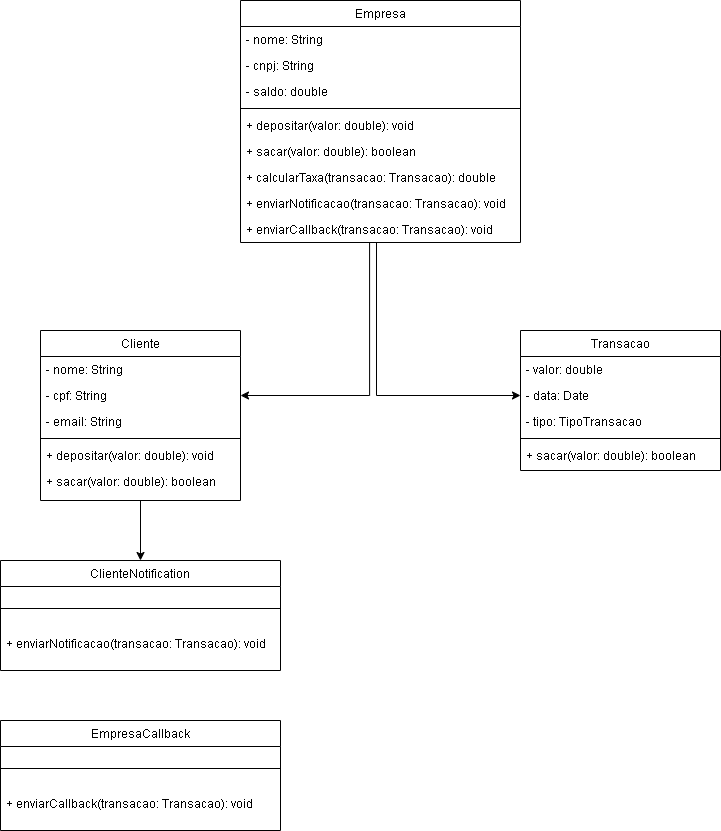

The diagram above was exported from draw.io. Its source (the exported page's mxGraphModel, read from the mxfile embedded in the PNG):
<mxGraphModel dx="874" dy="468" grid="1" gridSize="10" guides="1" tooltips="1" connect="1" arrows="1" fold="1" page="1" pageScale="1" pageWidth="827" pageHeight="1169" math="0" shadow="0">
  <root>
    <mxCell id="WIyWlLk6GJQsqaUBKTNV-0" />
    <mxCell id="WIyWlLk6GJQsqaUBKTNV-1" parent="WIyWlLk6GJQsqaUBKTNV-0" />
    <mxCell id="E2G7vRGsuPRh3cUiqqpN-36" style="edgeStyle=orthogonalEdgeStyle;rounded=0;orthogonalLoop=1;jettySize=auto;html=1;exitX=0.5;exitY=1;exitDx=0;exitDy=0;" edge="1" parent="WIyWlLk6GJQsqaUBKTNV-1" source="zkfFHV4jXpPFQw0GAbJ--17" target="E2G7vRGsuPRh3cUiqqpN-28">
      <mxGeometry relative="1" as="geometry" />
    </mxCell>
    <mxCell id="zkfFHV4jXpPFQw0GAbJ--17" value="Cliente" style="swimlane;fontStyle=0;align=center;verticalAlign=top;childLayout=stackLayout;horizontal=1;startSize=26;horizontalStack=0;resizeParent=1;resizeLast=0;collapsible=1;marginBottom=0;rounded=0;shadow=0;strokeWidth=1;" parent="WIyWlLk6GJQsqaUBKTNV-1" vertex="1">
      <mxGeometry x="140" y="440" width="200" height="170" as="geometry">
        <mxRectangle x="550" y="140" width="160" height="26" as="alternateBounds" />
      </mxGeometry>
    </mxCell>
    <mxCell id="E2G7vRGsuPRh3cUiqqpN-1" value="- nome: String" style="text;align=left;verticalAlign=top;spacingLeft=4;spacingRight=4;overflow=hidden;rotatable=0;points=[[0,0.5],[1,0.5]];portConstraint=eastwest;" vertex="1" parent="zkfFHV4jXpPFQw0GAbJ--17">
      <mxGeometry y="26" width="200" height="26" as="geometry" />
    </mxCell>
    <mxCell id="zkfFHV4jXpPFQw0GAbJ--18" value="- cpf: String" style="text;align=left;verticalAlign=top;spacingLeft=4;spacingRight=4;overflow=hidden;rotatable=0;points=[[0,0.5],[1,0.5]];portConstraint=eastwest;" parent="zkfFHV4jXpPFQw0GAbJ--17" vertex="1">
      <mxGeometry y="52" width="200" height="26" as="geometry" />
    </mxCell>
    <mxCell id="E2G7vRGsuPRh3cUiqqpN-2" value="- email: String" style="text;align=left;verticalAlign=top;spacingLeft=4;spacingRight=4;overflow=hidden;rotatable=0;points=[[0,0.5],[1,0.5]];portConstraint=eastwest;" vertex="1" parent="zkfFHV4jXpPFQw0GAbJ--17">
      <mxGeometry y="78" width="200" height="26" as="geometry" />
    </mxCell>
    <mxCell id="zkfFHV4jXpPFQw0GAbJ--23" value="" style="line;html=1;strokeWidth=1;align=left;verticalAlign=middle;spacingTop=-1;spacingLeft=3;spacingRight=3;rotatable=0;labelPosition=right;points=[];portConstraint=eastwest;" parent="zkfFHV4jXpPFQw0GAbJ--17" vertex="1">
      <mxGeometry y="104" width="200" height="8" as="geometry" />
    </mxCell>
    <mxCell id="zkfFHV4jXpPFQw0GAbJ--24" value=" + depositar(valor: double): void" style="text;align=left;verticalAlign=top;spacingLeft=4;spacingRight=4;overflow=hidden;rotatable=0;points=[[0,0.5],[1,0.5]];portConstraint=eastwest;" parent="zkfFHV4jXpPFQw0GAbJ--17" vertex="1">
      <mxGeometry y="112" width="200" height="26" as="geometry" />
    </mxCell>
    <mxCell id="E2G7vRGsuPRh3cUiqqpN-3" value="+ sacar(valor: double): boolean" style="text;align=left;verticalAlign=top;spacingLeft=4;spacingRight=4;overflow=hidden;rotatable=0;points=[[0,0.5],[1,0.5]];portConstraint=eastwest;" vertex="1" parent="zkfFHV4jXpPFQw0GAbJ--17">
      <mxGeometry y="138" width="200" height="26" as="geometry" />
    </mxCell>
    <mxCell id="E2G7vRGsuPRh3cUiqqpN-4" value="Transacao" style="swimlane;fontStyle=0;align=center;verticalAlign=top;childLayout=stackLayout;horizontal=1;startSize=26;horizontalStack=0;resizeParent=1;resizeLast=0;collapsible=1;marginBottom=0;rounded=0;shadow=0;strokeWidth=1;" vertex="1" parent="WIyWlLk6GJQsqaUBKTNV-1">
      <mxGeometry x="620" y="440" width="200" height="140" as="geometry">
        <mxRectangle x="550" y="140" width="160" height="26" as="alternateBounds" />
      </mxGeometry>
    </mxCell>
    <mxCell id="E2G7vRGsuPRh3cUiqqpN-5" value="- valor: double " style="text;align=left;verticalAlign=top;spacingLeft=4;spacingRight=4;overflow=hidden;rotatable=0;points=[[0,0.5],[1,0.5]];portConstraint=eastwest;" vertex="1" parent="E2G7vRGsuPRh3cUiqqpN-4">
      <mxGeometry y="26" width="200" height="26" as="geometry" />
    </mxCell>
    <mxCell id="E2G7vRGsuPRh3cUiqqpN-6" value="- data: Date" style="text;align=left;verticalAlign=top;spacingLeft=4;spacingRight=4;overflow=hidden;rotatable=0;points=[[0,0.5],[1,0.5]];portConstraint=eastwest;" vertex="1" parent="E2G7vRGsuPRh3cUiqqpN-4">
      <mxGeometry y="52" width="200" height="26" as="geometry" />
    </mxCell>
    <mxCell id="E2G7vRGsuPRh3cUiqqpN-7" value="- tipo: TipoTransacao" style="text;align=left;verticalAlign=top;spacingLeft=4;spacingRight=4;overflow=hidden;rotatable=0;points=[[0,0.5],[1,0.5]];portConstraint=eastwest;" vertex="1" parent="E2G7vRGsuPRh3cUiqqpN-4">
      <mxGeometry y="78" width="200" height="26" as="geometry" />
    </mxCell>
    <mxCell id="E2G7vRGsuPRh3cUiqqpN-8" value="" style="line;html=1;strokeWidth=1;align=left;verticalAlign=middle;spacingTop=-1;spacingLeft=3;spacingRight=3;rotatable=0;labelPosition=right;points=[];portConstraint=eastwest;" vertex="1" parent="E2G7vRGsuPRh3cUiqqpN-4">
      <mxGeometry y="104" width="200" height="8" as="geometry" />
    </mxCell>
    <mxCell id="E2G7vRGsuPRh3cUiqqpN-10" value="+ sacar(valor: double): boolean" style="text;align=left;verticalAlign=top;spacingLeft=4;spacingRight=4;overflow=hidden;rotatable=0;points=[[0,0.5],[1,0.5]];portConstraint=eastwest;" vertex="1" parent="E2G7vRGsuPRh3cUiqqpN-4">
      <mxGeometry y="112" width="200" height="26" as="geometry" />
    </mxCell>
    <mxCell id="E2G7vRGsuPRh3cUiqqpN-11" value="Empresa" style="swimlane;fontStyle=0;align=center;verticalAlign=top;childLayout=stackLayout;horizontal=1;startSize=26;horizontalStack=0;resizeParent=1;resizeLast=0;collapsible=1;marginBottom=0;rounded=0;shadow=0;strokeWidth=1;" vertex="1" parent="WIyWlLk6GJQsqaUBKTNV-1">
      <mxGeometry x="340" y="110" width="280" height="242" as="geometry">
        <mxRectangle x="550" y="140" width="160" height="26" as="alternateBounds" />
      </mxGeometry>
    </mxCell>
    <mxCell id="E2G7vRGsuPRh3cUiqqpN-12" value="- nome: String " style="text;align=left;verticalAlign=top;spacingLeft=4;spacingRight=4;overflow=hidden;rotatable=0;points=[[0,0.5],[1,0.5]];portConstraint=eastwest;" vertex="1" parent="E2G7vRGsuPRh3cUiqqpN-11">
      <mxGeometry y="26" width="280" height="26" as="geometry" />
    </mxCell>
    <mxCell id="E2G7vRGsuPRh3cUiqqpN-13" value="- cnpj: String" style="text;align=left;verticalAlign=top;spacingLeft=4;spacingRight=4;overflow=hidden;rotatable=0;points=[[0,0.5],[1,0.5]];portConstraint=eastwest;" vertex="1" parent="E2G7vRGsuPRh3cUiqqpN-11">
      <mxGeometry y="52" width="280" height="26" as="geometry" />
    </mxCell>
    <mxCell id="E2G7vRGsuPRh3cUiqqpN-14" value="- saldo: double" style="text;align=left;verticalAlign=top;spacingLeft=4;spacingRight=4;overflow=hidden;rotatable=0;points=[[0,0.5],[1,0.5]];portConstraint=eastwest;" vertex="1" parent="E2G7vRGsuPRh3cUiqqpN-11">
      <mxGeometry y="78" width="280" height="26" as="geometry" />
    </mxCell>
    <mxCell id="E2G7vRGsuPRh3cUiqqpN-15" value="" style="line;html=1;strokeWidth=1;align=left;verticalAlign=middle;spacingTop=-1;spacingLeft=3;spacingRight=3;rotatable=0;labelPosition=right;points=[];portConstraint=eastwest;" vertex="1" parent="E2G7vRGsuPRh3cUiqqpN-11">
      <mxGeometry y="104" width="280" height="8" as="geometry" />
    </mxCell>
    <mxCell id="E2G7vRGsuPRh3cUiqqpN-17" style="edgeStyle=orthogonalEdgeStyle;rounded=0;orthogonalLoop=1;jettySize=auto;html=1;exitX=1;exitY=0.5;exitDx=0;exitDy=0;" edge="1" parent="E2G7vRGsuPRh3cUiqqpN-11" source="E2G7vRGsuPRh3cUiqqpN-13" target="E2G7vRGsuPRh3cUiqqpN-13">
      <mxGeometry relative="1" as="geometry" />
    </mxCell>
    <mxCell id="E2G7vRGsuPRh3cUiqqpN-21" value=" + depositar(valor: double): void" style="text;align=left;verticalAlign=top;spacingLeft=4;spacingRight=4;overflow=hidden;rotatable=0;points=[[0,0.5],[1,0.5]];portConstraint=eastwest;" vertex="1" parent="E2G7vRGsuPRh3cUiqqpN-11">
      <mxGeometry y="112" width="280" height="26" as="geometry" />
    </mxCell>
    <mxCell id="E2G7vRGsuPRh3cUiqqpN-22" value="+ sacar(valor: double): boolean" style="text;align=left;verticalAlign=top;spacingLeft=4;spacingRight=4;overflow=hidden;rotatable=0;points=[[0,0.5],[1,0.5]];portConstraint=eastwest;" vertex="1" parent="E2G7vRGsuPRh3cUiqqpN-11">
      <mxGeometry y="138" width="280" height="26" as="geometry" />
    </mxCell>
    <mxCell id="E2G7vRGsuPRh3cUiqqpN-23" value="+ calcularTaxa(transacao: Transacao): double" style="text;align=left;verticalAlign=top;spacingLeft=4;spacingRight=4;overflow=hidden;rotatable=0;points=[[0,0.5],[1,0.5]];portConstraint=eastwest;" vertex="1" parent="E2G7vRGsuPRh3cUiqqpN-11">
      <mxGeometry y="164" width="280" height="26" as="geometry" />
    </mxCell>
    <mxCell id="E2G7vRGsuPRh3cUiqqpN-25" value="+ enviarNotificacao(transacao: Transacao): void" style="text;align=left;verticalAlign=top;spacingLeft=4;spacingRight=4;overflow=hidden;rotatable=0;points=[[0,0.5],[1,0.5]];portConstraint=eastwest;" vertex="1" parent="E2G7vRGsuPRh3cUiqqpN-11">
      <mxGeometry y="190" width="280" height="26" as="geometry" />
    </mxCell>
    <mxCell id="E2G7vRGsuPRh3cUiqqpN-24" value="+ enviarCallback(transacao: Transacao): void" style="text;align=left;verticalAlign=top;spacingLeft=4;spacingRight=4;overflow=hidden;rotatable=0;points=[[0,0.5],[1,0.5]];portConstraint=eastwest;" vertex="1" parent="E2G7vRGsuPRh3cUiqqpN-11">
      <mxGeometry y="216" width="280" height="26" as="geometry" />
    </mxCell>
    <mxCell id="E2G7vRGsuPRh3cUiqqpN-26" style="edgeStyle=orthogonalEdgeStyle;rounded=0;orthogonalLoop=1;jettySize=auto;html=1;entryX=0;entryY=0.5;entryDx=0;entryDy=0;" edge="1" parent="WIyWlLk6GJQsqaUBKTNV-1" source="E2G7vRGsuPRh3cUiqqpN-24" target="E2G7vRGsuPRh3cUiqqpN-6">
      <mxGeometry relative="1" as="geometry">
        <mxPoint x="490" y="360" as="sourcePoint" />
        <Array as="points">
          <mxPoint x="476" y="505" />
        </Array>
      </mxGeometry>
    </mxCell>
    <mxCell id="E2G7vRGsuPRh3cUiqqpN-27" style="edgeStyle=orthogonalEdgeStyle;rounded=0;orthogonalLoop=1;jettySize=auto;html=1;entryX=1;entryY=0.5;entryDx=0;entryDy=0;exitX=0.461;exitY=1;exitDx=0;exitDy=0;exitPerimeter=0;" edge="1" parent="WIyWlLk6GJQsqaUBKTNV-1" source="E2G7vRGsuPRh3cUiqqpN-24" target="zkfFHV4jXpPFQw0GAbJ--18">
      <mxGeometry relative="1" as="geometry">
        <mxPoint x="470" y="360" as="sourcePoint" />
        <mxPoint x="630" y="515" as="targetPoint" />
        <Array as="points">
          <mxPoint x="469" y="505" />
        </Array>
      </mxGeometry>
    </mxCell>
    <mxCell id="E2G7vRGsuPRh3cUiqqpN-28" value="ClienteNotification" style="swimlane;fontStyle=0;align=center;verticalAlign=top;childLayout=stackLayout;horizontal=1;startSize=26;horizontalStack=0;resizeParent=1;resizeLast=0;collapsible=1;marginBottom=0;rounded=0;shadow=0;strokeWidth=1;" vertex="1" parent="WIyWlLk6GJQsqaUBKTNV-1">
      <mxGeometry x="100" y="670" width="280" height="110" as="geometry">
        <mxRectangle x="550" y="140" width="160" height="26" as="alternateBounds" />
      </mxGeometry>
    </mxCell>
    <mxCell id="E2G7vRGsuPRh3cUiqqpN-32" value="" style="line;html=1;strokeWidth=1;align=left;verticalAlign=middle;spacingTop=-1;spacingLeft=3;spacingRight=3;rotatable=0;labelPosition=right;points=[];portConstraint=eastwest;" vertex="1" parent="E2G7vRGsuPRh3cUiqqpN-28">
      <mxGeometry y="26" width="280" height="44" as="geometry" />
    </mxCell>
    <mxCell id="E2G7vRGsuPRh3cUiqqpN-33" value="+ enviarNotificacao(transacao: Transacao): void" style="text;align=left;verticalAlign=top;spacingLeft=4;spacingRight=4;overflow=hidden;rotatable=0;points=[[0,0.5],[1,0.5]];portConstraint=eastwest;" vertex="1" parent="E2G7vRGsuPRh3cUiqqpN-28">
      <mxGeometry y="70" width="280" height="30" as="geometry" />
    </mxCell>
    <mxCell id="E2G7vRGsuPRh3cUiqqpN-37" value="EmpresaCallback" style="swimlane;fontStyle=0;align=center;verticalAlign=top;childLayout=stackLayout;horizontal=1;startSize=26;horizontalStack=0;resizeParent=1;resizeLast=0;collapsible=1;marginBottom=0;rounded=0;shadow=0;strokeWidth=1;" vertex="1" parent="WIyWlLk6GJQsqaUBKTNV-1">
      <mxGeometry x="100" y="830" width="280" height="110" as="geometry">
        <mxRectangle x="550" y="140" width="160" height="26" as="alternateBounds" />
      </mxGeometry>
    </mxCell>
    <mxCell id="E2G7vRGsuPRh3cUiqqpN-38" value="" style="line;html=1;strokeWidth=1;align=left;verticalAlign=middle;spacingTop=-1;spacingLeft=3;spacingRight=3;rotatable=0;labelPosition=right;points=[];portConstraint=eastwest;" vertex="1" parent="E2G7vRGsuPRh3cUiqqpN-37">
      <mxGeometry y="26" width="280" height="44" as="geometry" />
    </mxCell>
    <mxCell id="E2G7vRGsuPRh3cUiqqpN-39" value="+ enviarCallback(transacao: Transacao): void" style="text;align=left;verticalAlign=top;spacingLeft=4;spacingRight=4;overflow=hidden;rotatable=0;points=[[0,0.5],[1,0.5]];portConstraint=eastwest;" vertex="1" parent="E2G7vRGsuPRh3cUiqqpN-37">
      <mxGeometry y="70" width="280" height="30" as="geometry" />
    </mxCell>
  </root>
</mxGraphModel>